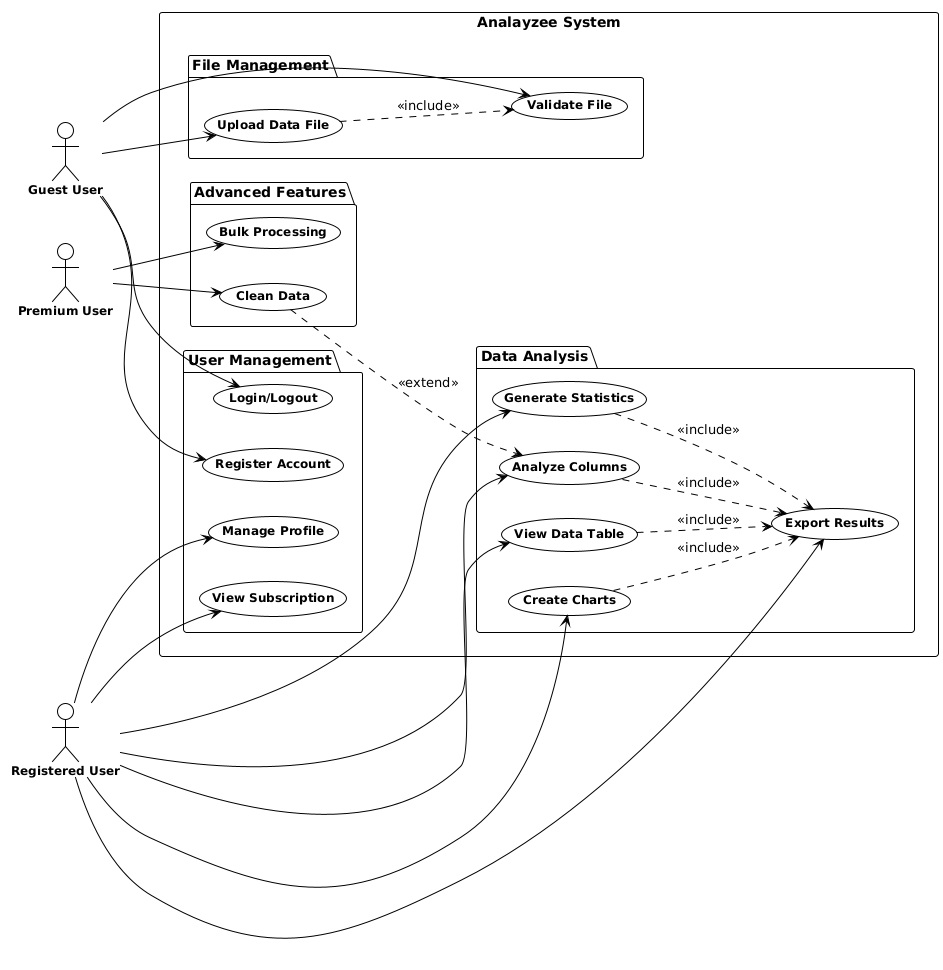

The diagram above was rendered by PlantUML. Its source (embedded in the PNG):
@startuml
!theme plain
skinparam usecaseFontSize 12
skinparam usecaseFontStyle bold
skinparam actorFontSize 12
skinparam actorFontStyle bold

left to right direction

actor "Guest User" as GU
actor "Registered User" as RU
actor "Premium User" as PU

rectangle "Analayzee System" {
    
    package "User Management" {
        usecase "Register Account" as UC1
        usecase "Login/Logout" as UC2
        usecase "Manage Profile" as UC3
        usecase "View Subscription" as UC4
    }
    
    package "File Management" {
        usecase "Upload Data File" as UC5
        usecase "Validate File" as UC6
    }
    
    package "Data Analysis" {
        usecase "View Data Table" as UC7
        usecase "Analyze Columns" as UC8
        usecase "Create Charts" as UC9
        usecase "Generate Statistics" as UC10
        usecase "Export Results" as UC11
    }
    
    package "Advanced Features" {
        usecase "Clean Data" as UC12
        usecase "Bulk Processing" as UC13
    }
}

' Guest User relationships
GU --> UC1
GU --> UC2
GU --> UC5
GU --> UC6

' Registered User relationships (includes all Guest features)
RU --> UC3
RU --> UC4
RU --> UC7
RU --> UC8
RU --> UC9
RU --> UC10
RU --> UC11

' Premium User relationships (includes all Registered features)
PU --> UC12
PU --> UC13

' Include relationships
UC5 ..> UC6 : <<include>>
UC7 ..> UC11 : <<include>>
UC8 ..> UC11 : <<include>>
UC9 ..> UC11 : <<include>>
UC10 ..> UC11 : <<include>>

' Extend relationships
UC12 ..> UC8 : <<extend>>
@enduml